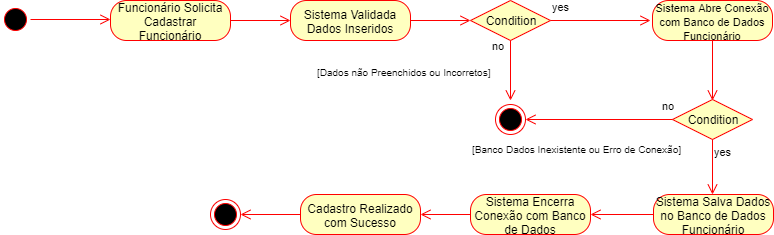

The diagram above was exported from draw.io. Its source (the exported page's mxGraphModel, read from the mxfile embedded in the PNG):
<mxGraphModel dx="984" dy="349" grid="1" gridSize="10" guides="1" tooltips="1" connect="1" arrows="1" fold="1" page="1" pageScale="1" pageWidth="1169" pageHeight="827" math="0" shadow="0">
  <root>
    <mxCell id="0" />
    <mxCell id="1" parent="0" />
    <mxCell id="mgFNoGiIyhNgD3u2KVaB-1" value="" style="ellipse;html=1;shape=startState;fillColor=#000000;strokeColor=#ff0000;" parent="1" vertex="1">
      <mxGeometry x="80" y="40" width="30" height="30" as="geometry" />
    </mxCell>
    <mxCell id="mgFNoGiIyhNgD3u2KVaB-2" value="" style="edgeStyle=orthogonalEdgeStyle;html=1;verticalAlign=bottom;endArrow=open;endSize=8;strokeColor=#ff0000;" parent="1" source="mgFNoGiIyhNgD3u2KVaB-1" edge="1">
      <mxGeometry relative="1" as="geometry">
        <mxPoint x="190" y="55" as="targetPoint" />
      </mxGeometry>
    </mxCell>
    <mxCell id="mgFNoGiIyhNgD3u2KVaB-3" value="Funcionário Solicita Cadastrar Funcionário" style="rounded=1;whiteSpace=wrap;html=1;arcSize=40;fontColor=#000000;fillColor=#ffffc0;strokeColor=#ff0000;" parent="1" vertex="1">
      <mxGeometry x="190" y="36" width="120" height="40" as="geometry" />
    </mxCell>
    <mxCell id="mgFNoGiIyhNgD3u2KVaB-4" value="" style="edgeStyle=orthogonalEdgeStyle;html=1;verticalAlign=bottom;endArrow=open;endSize=8;strokeColor=#ff0000;" parent="1" source="mgFNoGiIyhNgD3u2KVaB-3" edge="1">
      <mxGeometry relative="1" as="geometry">
        <mxPoint x="370" y="56" as="targetPoint" />
      </mxGeometry>
    </mxCell>
    <mxCell id="mgFNoGiIyhNgD3u2KVaB-5" value="Sistema Validada Dados Inseridos" style="rounded=1;whiteSpace=wrap;html=1;arcSize=40;fontColor=#000000;fillColor=#ffffc0;strokeColor=#ff0000;" parent="1" vertex="1">
      <mxGeometry x="370" y="36" width="120" height="40" as="geometry" />
    </mxCell>
    <mxCell id="mgFNoGiIyhNgD3u2KVaB-6" value="" style="edgeStyle=orthogonalEdgeStyle;html=1;verticalAlign=bottom;endArrow=open;endSize=8;strokeColor=#ff0000;" parent="1" edge="1">
      <mxGeometry relative="1" as="geometry">
        <mxPoint x="550" y="56" as="targetPoint" />
        <mxPoint x="490" y="56" as="sourcePoint" />
      </mxGeometry>
    </mxCell>
    <mxCell id="mgFNoGiIyhNgD3u2KVaB-7" value="Condition" style="rhombus;whiteSpace=wrap;html=1;fillColor=#ffffc0;strokeColor=#ff0000;" parent="1" vertex="1">
      <mxGeometry x="550" y="36" width="80" height="40" as="geometry" />
    </mxCell>
    <mxCell id="mgFNoGiIyhNgD3u2KVaB-8" value="no" style="edgeStyle=orthogonalEdgeStyle;html=1;align=left;verticalAlign=bottom;endArrow=open;endSize=8;strokeColor=#ff0000;" parent="1" source="mgFNoGiIyhNgD3u2KVaB-7" edge="1">
      <mxGeometry x="-1" y="-69" relative="1" as="geometry">
        <mxPoint x="730" y="56" as="targetPoint" />
        <mxPoint x="-60" y="-35" as="offset" />
      </mxGeometry>
    </mxCell>
    <mxCell id="mgFNoGiIyhNgD3u2KVaB-9" value="yes" style="edgeStyle=orthogonalEdgeStyle;html=1;align=left;verticalAlign=top;endArrow=open;endSize=8;strokeColor=#ff0000;" parent="1" source="mgFNoGiIyhNgD3u2KVaB-7" edge="1">
      <mxGeometry x="-1" y="61" relative="1" as="geometry">
        <mxPoint x="590" y="136" as="targetPoint" />
        <mxPoint x="-21" y="-46" as="offset" />
      </mxGeometry>
    </mxCell>
    <mxCell id="mgFNoGiIyhNgD3u2KVaB-10" value="" style="ellipse;html=1;shape=endState;fillColor=#000000;strokeColor=#ff0000;" parent="1" vertex="1">
      <mxGeometry x="575" y="140" width="30" height="30" as="geometry" />
    </mxCell>
    <mxCell id="mgFNoGiIyhNgD3u2KVaB-11" value="&lt;font style=&quot;font-size: 11px&quot;&gt;Sistema Abre Conexão com Banco de Dados Funcionário&lt;/font&gt;" style="rounded=1;whiteSpace=wrap;html=1;arcSize=40;fontColor=#000000;fillColor=#ffffc0;strokeColor=#ff0000;" parent="1" vertex="1">
      <mxGeometry x="732" y="36" width="120" height="40" as="geometry" />
    </mxCell>
    <mxCell id="mgFNoGiIyhNgD3u2KVaB-12" value="" style="edgeStyle=orthogonalEdgeStyle;html=1;verticalAlign=bottom;endArrow=open;endSize=8;strokeColor=#ff0000;" parent="1" source="mgFNoGiIyhNgD3u2KVaB-11" edge="1">
      <mxGeometry relative="1" as="geometry">
        <mxPoint x="792" y="136" as="targetPoint" />
      </mxGeometry>
    </mxCell>
    <mxCell id="mgFNoGiIyhNgD3u2KVaB-15" value="Condition" style="rhombus;whiteSpace=wrap;html=1;fillColor=#ffffc0;strokeColor=#ff0000;" parent="1" vertex="1">
      <mxGeometry x="752" y="135" width="80" height="40" as="geometry" />
    </mxCell>
    <mxCell id="mgFNoGiIyhNgD3u2KVaB-16" value="no" style="edgeStyle=orthogonalEdgeStyle;html=1;align=left;verticalAlign=bottom;endArrow=open;endSize=8;strokeColor=#ff0000;entryX=1;entryY=0.5;entryDx=0;entryDy=0;" parent="1" source="mgFNoGiIyhNgD3u2KVaB-15" target="mgFNoGiIyhNgD3u2KVaB-10" edge="1">
      <mxGeometry x="-0.8367" y="-5" relative="1" as="geometry">
        <mxPoint x="921" y="172" as="targetPoint" />
        <mxPoint as="offset" />
      </mxGeometry>
    </mxCell>
    <mxCell id="mgFNoGiIyhNgD3u2KVaB-17" value="yes" style="edgeStyle=orthogonalEdgeStyle;html=1;align=left;verticalAlign=top;endArrow=open;endSize=8;strokeColor=#ff0000;" parent="1" source="mgFNoGiIyhNgD3u2KVaB-15" edge="1">
      <mxGeometry x="-1" relative="1" as="geometry">
        <mxPoint x="792" y="230" as="targetPoint" />
      </mxGeometry>
    </mxCell>
    <mxCell id="mgFNoGiIyhNgD3u2KVaB-18" value="&lt;font style=&quot;font-size: 10px&quot;&gt;[Banco Dados Inexistente ou Erro de Conexão]&lt;/font&gt;" style="text;html=1;resizable=0;points=[];autosize=1;align=left;verticalAlign=top;spacingTop=-4;" parent="1" vertex="1">
      <mxGeometry x="550" y="175" width="220" height="20" as="geometry" />
    </mxCell>
    <mxCell id="mgFNoGiIyhNgD3u2KVaB-19" value="&lt;font style=&quot;font-size: 10px&quot;&gt;[Dados não Preenchidos ou Incorretos]&lt;/font&gt;" style="text;html=1;resizable=0;points=[];autosize=1;align=left;verticalAlign=top;spacingTop=-4;" parent="1" vertex="1">
      <mxGeometry x="395" y="98" width="190" height="20" as="geometry" />
    </mxCell>
    <mxCell id="mgFNoGiIyhNgD3u2KVaB-20" value="Sistema Salva Dados no Banco de Dados Funcionário" style="rounded=1;whiteSpace=wrap;html=1;arcSize=40;fontColor=#000000;fillColor=#ffffc0;strokeColor=#ff0000;" parent="1" vertex="1">
      <mxGeometry x="733" y="230" width="120" height="40" as="geometry" />
    </mxCell>
    <mxCell id="mgFNoGiIyhNgD3u2KVaB-21" value="" style="edgeStyle=orthogonalEdgeStyle;html=1;verticalAlign=bottom;endArrow=open;endSize=8;strokeColor=#ff0000;" parent="1" source="mgFNoGiIyhNgD3u2KVaB-20" edge="1">
      <mxGeometry relative="1" as="geometry">
        <mxPoint x="670" y="250" as="targetPoint" />
      </mxGeometry>
    </mxCell>
    <mxCell id="mgFNoGiIyhNgD3u2KVaB-22" value="Sistema Encerra Conexão com Banco de Dados" style="rounded=1;whiteSpace=wrap;html=1;arcSize=40;fontColor=#000000;fillColor=#ffffc0;strokeColor=#ff0000;" parent="1" vertex="1">
      <mxGeometry x="550" y="230" width="120" height="40" as="geometry" />
    </mxCell>
    <mxCell id="mgFNoGiIyhNgD3u2KVaB-23" value="" style="edgeStyle=orthogonalEdgeStyle;html=1;verticalAlign=bottom;endArrow=open;endSize=8;strokeColor=#ff0000;" parent="1" source="mgFNoGiIyhNgD3u2KVaB-22" edge="1">
      <mxGeometry relative="1" as="geometry">
        <mxPoint x="500" y="250" as="targetPoint" />
      </mxGeometry>
    </mxCell>
    <mxCell id="mgFNoGiIyhNgD3u2KVaB-24" value="Cadastro Realizado com Sucesso" style="rounded=1;whiteSpace=wrap;html=1;arcSize=40;fontColor=#000000;fillColor=#ffffc0;strokeColor=#ff0000;" parent="1" vertex="1">
      <mxGeometry x="380" y="230" width="120" height="40" as="geometry" />
    </mxCell>
    <mxCell id="mgFNoGiIyhNgD3u2KVaB-25" value="" style="edgeStyle=orthogonalEdgeStyle;html=1;verticalAlign=bottom;endArrow=open;endSize=8;strokeColor=#ff0000;" parent="1" source="mgFNoGiIyhNgD3u2KVaB-24" edge="1">
      <mxGeometry relative="1" as="geometry">
        <mxPoint x="320" y="250" as="targetPoint" />
      </mxGeometry>
    </mxCell>
    <mxCell id="mgFNoGiIyhNgD3u2KVaB-26" value="" style="ellipse;html=1;shape=endState;fillColor=#000000;strokeColor=#ff0000;" parent="1" vertex="1">
      <mxGeometry x="290" y="235" width="30" height="30" as="geometry" />
    </mxCell>
  </root>
</mxGraphModel>